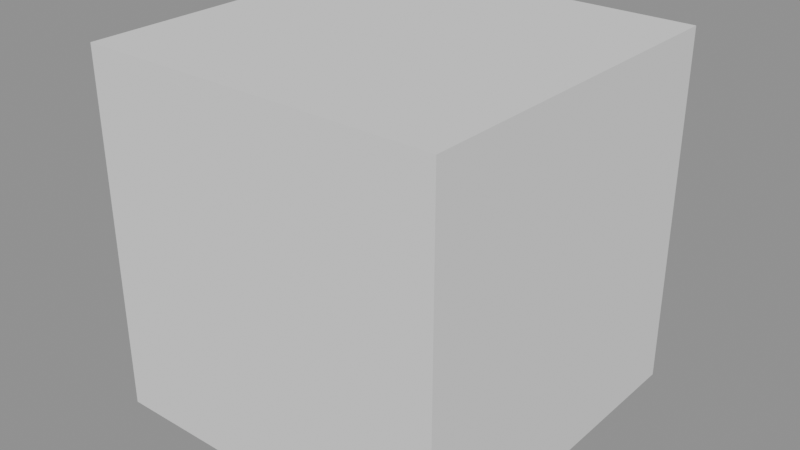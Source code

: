 # Source: rock_spire.blend  (saved by Blender 5.2.45; exported with 4.5.12 LTS)
import bpy
from mathutils import Matrix  # noqa: F401  (used for matrix-valued properties, if any)

bpy.ops.wm.read_factory_settings(use_empty=True)
scene = bpy.context.scene
scene.name = 'Scene'

# ---- materials (node trees are filled in below, after node groups)
mat_material_world_prop_industrial = bpy.data.materials.new('material.world.prop.industrial')
mat_material_world_prop_industrial.diffuse_color = (1.0, 1.0, 1.0, 1.0)

# ---- material node trees
mat_material_world_prop_industrial.use_nodes = True; mat_material_world_prop_industrial.node_tree.nodes.clear()
_N = mat_material_world_prop_industrial.node_tree.nodes; _L = mat_material_world_prop_industrial.node_tree.links
n0 = _N.new('ShaderNodeBsdfPrincipled'); n0.name = 'Principled BSDF'; n0.location = (-200, 100)
n0.inputs[0].default_value = (1.0, 1.0, 1.0, 1.0)
n0.inputs[1].default_value = 1.0
n0.inputs[2].default_value = 1.0
n0.inputs[10].default_value = 0.005
n1 = _N.new('ShaderNodeOutputMaterial'); n1.name = 'Material Output'; n1.location = (200, 100)
_L.new(n0.outputs[0], n1.inputs[0])
n1.is_active_output = True

# ---- meshes
me_00_0_whole = bpy.data.meshes.new('00:0:whole')
me_00_0_whole.from_pydata([(-0.5, -0.5, -0.5), (-0.5, -0.5, 0.5), (-0.5, 0.5, 0.5), (-0.5, 0.5, -0.5), (0.5, 0.5, -0.5), (0.5, 0.5, 0.5), (0.5, -0.5, 0.5), (0.5, -0.5, -0.5), (-0.5, 0.5, -0.5), (0.5, 0.5, -0.5), (0.5, -0.5, -0.5), (-0.5, -0.5, -0.5), (-0.5, -0.5, 0.5), (0.5, -0.5, 0.5), (0.5, 0.5, 0.5), (-0.5, 0.5, 0.5), (-0.5, 0.5, 0.5), (0.5, 0.5, 0.5), (0.5, 0.5, -0.5), (-0.5, 0.5, -0.5), (-0.5, -0.5, -0.5), (0.5, -0.5, -0.5), (0.5, -0.5, 0.5), (-0.5, -0.5, 0.5)], [], [(0, 1, 2), (0, 2, 3), (4, 5, 6), (4, 6, 7), (8, 9, 10), (8, 10, 11), (12, 13, 14), (12, 14, 15), (16, 17, 18), (16, 18, 19), (20, 21, 22), (20, 22, 23)])
_uv = me_00_0_whole.uv_layers.new(name='UVMap')
_uv.uv.foreach_set('vector', [0.518, 0.732, 0.732, 0.732, 0.732, 0.518, 0.518, 0.732, 0.732, 0.518, 0.518, 0.518, 0.518, 0.732, 0.732, 0.732, 0.732, 0.518, 0.518, 0.732, 0.732, 0.518, 0.518, 0.518, 0.518, 0.732, 0.732, 0.732, 0.732, 0.518, 0.518, 0.732, 0.732, 0.518, 0.518, 0.518, 0.518, 0.732, 0.732, 0.732, 0.732, 0.518, 0.518, 0.732, 0.732, 0.518, 0.518, 0.518, 0.518, 0.732, 0.732, 0.732, 0.732, 0.518, 0.518, 0.732, 0.732, 0.518, 0.518, 0.518, 0.518, 0.732, 0.732, 0.732, 0.732, 0.518, 0.518, 0.732, 0.732, 0.518, 0.518, 0.518])
me_00_0_whole.update()
me_00_0_whole.normals_split_custom_set([tuple(v) for v in zip(*[iter([-1.0, 0.0, 0.0, -1.0, 0.0, 0.0, -1.0, 0.0, 0.0, -1.0, 0.0, 0.0, -1.0, 0.0, 0.0, -1.0, 0.0, 0.0, 1.0, 0.0, 0.0, 1.0, 0.0, 0.0, 1.0, 0.0, 0.0, 1.0, 0.0, 0.0, 1.0, 0.0, 0.0, 1.0, 0.0, 0.0, 0.0, 0.0, -1.0, 0.0, 0.0, -1.0, 0.0, 0.0, -1.0, 0.0, 0.0, -1.0, 0.0, 0.0, -1.0, 0.0, 0.0, -1.0, 0.0, 0.0, 1.0, 0.0, 0.0, 1.0, 0.0, 0.0, 1.0, 0.0, 0.0, 1.0, 0.0, 0.0, 1.0, 0.0, 0.0, 1.0, 0.0, 1.0, 0.0, 0.0, 1.0, 0.0, 0.0, 1.0, 0.0, 0.0, 1.0, 0.0, 0.0, 1.0, 0.0, 0.0, 1.0, 0.0, 0.0, -1.0, 0.0, 0.0, -1.0, 0.0, 0.0, -1.0, 0.0, 0.0, -1.0, 0.0, 0.0, -1.0, 0.0, 0.0, -1.0, 0.0])] * 3)])
me_01_0_whole = bpy.data.meshes.new('01:0:whole')
me_01_0_whole.from_pydata([(0.1895, 0.1215, -0.5), (0.332, -0.05316, -0.4045), (0.2309, -0.07386, -0.4045), (0.1895, 0.1215, -0.5), (0.2309, -0.07386, -0.4045), (0.1407, -0.08312, -0.4045), (0.1895, 0.1215, -0.5), (0.1407, -0.08312, -0.4045), (0.04501, -0.04553, -0.4045), (0.1895, 0.1215, -0.5), (0.04501, -0.04553, -0.4045), (0.0327, 0.07442, -0.4045), (0.1895, 0.1215, -0.5), (0.0327, 0.07442, -0.4045), (0.004882, 0.1839, -0.4045), (0.1895, 0.1215, -0.5), (0.004882, 0.1839, -0.4045), (0.05616, 0.2849, -0.4045), (0.1895, 0.1215, -0.5), (0.05616, 0.2849, -0.4045), (0.1499, 0.3084, -0.4045), (0.1895, 0.1215, -0.5), (0.1499, 0.3084, -0.4045), (0.2446, 0.3525, -0.4045), (0.1895, 0.1215, -0.5), (0.2446, 0.3525, -0.4045), (0.3173, 0.2693, -0.4045), (0.1895, 0.1215, -0.5), (0.3173, 0.2693, -0.4045), (0.3541, 0.171, -0.4045), (0.1895, 0.1215, -0.5), (0.3541, 0.171, -0.4045), (0.3863, 0.05509, -0.4045), (0.1895, 0.1215, -0.5), (0.3863, 0.05509, -0.4045), (0.3056, -0.02072, -0.4045), (0.332, -0.05316, -0.4045), (0.4154, -0.1554, -0.1545), (0.2534, -0.1796, -0.1545), (0.332, -0.05316, -0.4045), (0.2534, -0.1796, -0.1545), (0.2309, -0.07386, -0.4045), (0.2309, -0.07386, -0.4045), (0.2534, -0.1796, -0.1545), (0.1041, -0.2371, -0.1545), (0.2309, -0.07386, -0.4045), (0.1041, -0.2371, -0.1545), (0.1407, -0.08312, -0.4045), (0.1407, -0.08312, -0.4045), (0.1041, -0.2371, -0.1545), (-0.03067, -0.133, -0.1545), (0.1407, -0.08312, -0.4045), (-0.03067, -0.133, -0.1545), (0.04501, -0.04553, -0.4045), (0.04501, -0.04553, -0.4045), (-0.03067, -0.133, -0.1545), (-0.0655, 0.04492, -0.1545), (0.04501, -0.04553, -0.4045), (-0.0655, 0.04492, -0.1545), (0.0327, 0.07442, -0.4045), (0.0327, 0.07442, -0.4045), (-0.0655, 0.04492, -0.1545), (-0.1258, 0.228, -0.1545), (0.0327, 0.07442, -0.4045), (-0.1258, 0.228, -0.1545), (0.004882, 0.1839, -0.4045), (0.004882, 0.1839, -0.4045), (-0.1258, 0.228, -0.1545), (-0.009331, 0.3652, -0.1545), (0.004882, 0.1839, -0.4045), (-0.009331, 0.3652, -0.1545), (0.05616, 0.2849, -0.4045), (0.05616, 0.2849, -0.4045), (-0.009331, 0.3652, -0.1545), (0.1217, 0.4413, -0.1545), (0.05616, 0.2849, -0.4045), (0.1217, 0.4413, -0.1545), (0.1499, 0.3084, -0.4045), (0.1499, 0.3084, -0.4045), (0.1217, 0.4413, -0.1545), (0.2797, 0.5, -0.1545), (0.1499, 0.3084, -0.4045), (0.2797, 0.5, -0.1545), (0.2446, 0.3525, -0.4045), (0.2446, 0.3525, -0.4045), (0.2797, 0.5, -0.1545), (0.3815, 0.3435, -0.1545), (0.2446, 0.3525, -0.4045), (0.3815, 0.3435, -0.1545), (0.3173, 0.2693, -0.4045), (0.3173, 0.2693, -0.4045), (0.3815, 0.3435, -0.1545), (0.4784, 0.2083, -0.1545), (0.3173, 0.2693, -0.4045), (0.4784, 0.2083, -0.1545), (0.3541, 0.171, -0.4045), (0.3541, 0.171, -0.4045), (0.4784, 0.2083, -0.1545), (0.4978, 0.01744, -0.1545), (0.3541, 0.171, -0.4045), (0.4978, 0.01744, -0.1545), (0.3863, 0.05509, -0.4045), (0.3863, 0.05509, -0.4045), (0.4978, 0.01744, -0.1545), (0.3708, -0.1006, -0.1545), (0.3863, 0.05509, -0.4045), (0.3708, -0.1006, -0.1545), (0.3056, -0.02072, -0.4045), (0.4154, -0.1554, -0.1545), (0.4014, -0.1381, 0.1545), (0.2542, -0.1835, 0.1545), (0.4154, -0.1554, -0.1545), (0.2542, -0.1835, 0.1545), (0.2534, -0.1796, -0.1545), (0.2534, -0.1796, -0.1545), (0.2542, -0.1835, 0.1545), (0.09975, -0.2551, 0.1545), (0.2534, -0.1796, -0.1545), (0.09975, -0.2551, 0.1545), (0.1041, -0.2371, -0.1545), (0.1041, -0.2371, -0.1545), (0.09975, -0.2551, 0.1545), (-0.01322, -0.1128, 0.1545), (0.1041, -0.2371, -0.1545), (-0.01322, -0.1128, 0.1545), (-0.03067, -0.133, -0.1545), (-0.03067, -0.133, -0.1545), (-0.01322, -0.1128, 0.1545), (-0.08165, 0.04007, 0.1545), (-0.03067, -0.133, -0.1545), (-0.08165, 0.04007, 0.1545), (-0.0655, 0.04492, -0.1545), (-0.0655, 0.04492, -0.1545), (-0.08165, 0.04007, 0.1545), (-0.1278, 0.2287, 0.1545), (-0.0655, 0.04492, -0.1545), (-0.1278, 0.2287, 0.1545), (-0.1258, 0.228, -0.1545), (-0.1258, 0.228, -0.1545), (-0.1278, 0.2287, 0.1545), (0.004243, 0.3486, 0.1545), (-0.1258, 0.228, -0.1545), (0.004243, 0.3486, 0.1545), (-0.009331, 0.3652, -0.1545), (-0.009331, 0.3652, -0.1545), (0.004243, 0.3486, 0.1545), (0.1159, 0.4688, 0.1545), (-0.009331, 0.3652, -0.1545), (0.1159, 0.4688, 0.1545), (0.1217, 0.4413, -0.1545), (0.1217, 0.4413, -0.1545), (0.1159, 0.4688, 0.1545), (0.2763, 0.4859, 0.1545), (0.1217, 0.4413, -0.1545), (0.2763, 0.4859, 0.1545), (0.2797, 0.5, -0.1545), (0.2797, 0.5, -0.1545), (0.2763, 0.4859, 0.1545), (0.3761, 0.3373, 0.1545), (0.2797, 0.5, -0.1545), (0.3761, 0.3373, 0.1545), (0.3815, 0.3435, -0.1545), (0.3815, 0.3435, -0.1545), (0.3761, 0.3373, 0.1545), (0.5, 0.2148, 0.1545), (0.3815, 0.3435, -0.1545), (0.5, 0.2148, 0.1545), (0.4784, 0.2083, -0.1545), (0.4784, 0.2083, -0.1545), (0.5, 0.2148, 0.1545), (0.4764, 0.02464, 0.1545), (0.4784, 0.2083, -0.1545), (0.4764, 0.02464, 0.1545), (0.4978, 0.01744, -0.1545), (0.4978, 0.01744, -0.1545), (0.4764, 0.02464, 0.1545), (0.3759, -0.1069, 0.1545), (0.4978, 0.01744, -0.1545), (0.3759, -0.1069, 0.1545), (0.3708, -0.1006, -0.1545), (0.4014, -0.1381, 0.1545), (0.31, -0.0262, 0.4045), (0.2322, -0.07988, 0.4045), (0.4014, -0.1381, 0.1545), (0.2322, -0.07988, 0.4045), (0.2542, -0.1835, 0.1545), (0.2542, -0.1835, 0.1545), (0.2322, -0.07988, 0.4045), (0.134, -0.1113, 0.4045), (0.2542, -0.1835, 0.1545), (0.134, -0.1113, 0.4045), (0.09975, -0.2551, 0.1545), (0.09975, -0.2551, 0.1545), (0.134, -0.1113, 0.4045), (0.07228, -0.014, 0.4045), (0.09975, -0.2551, 0.1545), (0.07228, -0.014, 0.4045), (-0.01322, -0.1128, 0.1545), (-0.01322, -0.1128, 0.1545), (0.07228, -0.014, 0.4045), (0.007442, 0.06683, 0.4045), (-0.01322, -0.1128, 0.1545), (0.007442, 0.06683, 0.4045), (-0.08165, 0.04007, 0.1545), (-0.08165, 0.04007, 0.1545), (0.007442, 0.06683, 0.4045), (0.001697, 0.1849, 0.4045), (-0.08165, 0.04007, 0.1545), (0.001697, 0.1849, 0.4045), (-0.1278, 0.2287, 0.1545), (-0.1278, 0.2287, 0.1545), (0.001697, 0.1849, 0.4045), (0.07738, 0.2589, 0.4045), (-0.1278, 0.2287, 0.1545), (0.07738, 0.2589, 0.4045), (0.004243, 0.3486, 0.1545), (0.004243, 0.3486, 0.1545), (0.07738, 0.2589, 0.4045), (0.1408, 0.3514, 0.4045), (0.004243, 0.3486, 0.1545), (0.1408, 0.3514, 0.4045), (0.1159, 0.4688, 0.1545), (0.1159, 0.4688, 0.1545), (0.1408, 0.3514, 0.4045), (0.2393, 0.3305, 0.4045), (0.1159, 0.4688, 0.1545), (0.2393, 0.3305, 0.4045), (0.2763, 0.4859, 0.1545), (0.2763, 0.4859, 0.1545), (0.2393, 0.3305, 0.4045), (0.3089, 0.2596, 0.4045), (0.2763, 0.4859, 0.1545), (0.3089, 0.2596, 0.4045), (0.3761, 0.3373, 0.1545), (0.3761, 0.3373, 0.1545), (0.3089, 0.2596, 0.4045), (0.3878, 0.1811, 0.4045), (0.3761, 0.3373, 0.1545), (0.3878, 0.1811, 0.4045), (0.5, 0.2148, 0.1545), (0.5, 0.2148, 0.1545), (0.3878, 0.1811, 0.4045), (0.3529, 0.06634, 0.4045), (0.5, 0.2148, 0.1545), (0.3529, 0.06634, 0.4045), (0.4764, 0.02464, 0.1545), (0.4764, 0.02464, 0.1545), (0.3529, 0.06634, 0.4045), (0.3135, -0.03047, 0.4045), (0.4764, 0.02464, 0.1545), (0.3135, -0.03047, 0.4045), (0.3759, -0.1069, 0.1545), (0.31, -0.0262, 0.4045), (0.1895, 0.1215, 0.5), (0.2322, -0.07988, 0.4045), (0.2322, -0.07988, 0.4045), (0.1895, 0.1215, 0.5), (0.134, -0.1113, 0.4045), (0.134, -0.1113, 0.4045), (0.1895, 0.1215, 0.5), (0.07228, -0.014, 0.4045), (0.07228, -0.014, 0.4045), (0.1895, 0.1215, 0.5), (0.007442, 0.06683, 0.4045), (0.007442, 0.06683, 0.4045), (0.1895, 0.1215, 0.5), (0.001697, 0.1849, 0.4045), (0.001697, 0.1849, 0.4045), (0.1895, 0.1215, 0.5), (0.07738, 0.2589, 0.4045), (0.07738, 0.2589, 0.4045), (0.1895, 0.1215, 0.5), (0.1408, 0.3514, 0.4045), (0.1408, 0.3514, 0.4045), (0.1895, 0.1215, 0.5), (0.2393, 0.3305, 0.4045), (0.2393, 0.3305, 0.4045), (0.1895, 0.1215, 0.5), (0.3089, 0.2596, 0.4045), (0.3089, 0.2596, 0.4045), (0.1895, 0.1215, 0.5), (0.3878, 0.1811, 0.4045), (0.3878, 0.1811, 0.4045), (0.1895, 0.1215, 0.5), (0.3529, 0.06634, 0.4045), (0.3529, 0.06634, 0.4045), (0.1895, 0.1215, 0.5), (0.3135, -0.03047, 0.4045), (-0.1098, -0.1005, -0.4364), (-0.2045, -0.3499, -0.4034), (-0.266, -0.2343, -0.4034), (-0.1098, -0.1005, -0.4364), (-0.266, -0.2343, -0.4034), (-0.3474, -0.1276, -0.4034), (-0.1098, -0.1005, -0.4364), (-0.3474, -0.1276, -0.4034), (-0.3026, 0.005859, -0.4034), (-0.1098, -0.1005, -0.4364), (-0.3026, 0.005859, -0.4034), (-0.226, 0.09645, -0.4034), (-0.1098, -0.1005, -0.4364), (-0.226, 0.09645, -0.4034), (-0.1327, 0.1904, -0.4034), (-0.1098, -0.1005, -0.4364), (-0.1327, 0.1904, -0.4034), (-0.02739, 0.1166, -0.4034), (-0.1098, -0.1005, -0.4364), (-0.02739, 0.1166, -0.4034), (0.06563, 0.04983, -0.4034), (-0.1098, -0.1005, -0.4364), (0.06563, 0.04983, -0.4034), (0.1259, -0.07357, -0.4034), (-0.1098, -0.1005, -0.4364), (0.1259, -0.07357, -0.4034), (0.06377, -0.1962, -0.4034), (-0.1098, -0.1005, -0.4364), (0.06377, -0.1962, -0.4034), (0.02374, -0.3269, -0.4034), (-0.1098, -0.1005, -0.4364), (0.02374, -0.3269, -0.4034), (-0.08873, -0.3687, -0.4034), (-0.1098, -0.1005, -0.4364), (-0.08873, -0.3687, -0.4034), (-0.1902, -0.3122, -0.4034), (-0.2045, -0.3499, -0.4034), (-0.2511, -0.4726, -0.317), (-0.3765, -0.3289, -0.317), (-0.2045, -0.3499, -0.4034), (-0.3765, -0.3289, -0.317), (-0.266, -0.2343, -0.4034), (-0.266, -0.2343, -0.4034), (-0.3765, -0.3289, -0.317), (-0.5, -0.145, -0.317), (-0.266, -0.2343, -0.4034), (-0.5, -0.145, -0.317), (-0.3474, -0.1276, -0.4034), (-0.3474, -0.1276, -0.4034), (-0.5, -0.145, -0.317), (-0.399, 0.05906, -0.317), (-0.3474, -0.1276, -0.4034), (-0.399, 0.05906, -0.317), (-0.3026, 0.005859, -0.4034), (-0.3026, 0.005859, -0.4034), (-0.399, 0.05906, -0.317), (-0.3136, 0.2451, -0.317), (-0.3026, 0.005859, -0.4034), (-0.3136, 0.2451, -0.317), (-0.226, 0.09645, -0.4034), (-0.226, 0.09645, -0.4034), (-0.3136, 0.2451, -0.317), (-0.1457, 0.3564, -0.317), (-0.226, 0.09645, -0.4034), (-0.1457, 0.3564, -0.317), (-0.1327, 0.1904, -0.4034), (-0.1327, 0.1904, -0.4034), (-0.1457, 0.3564, -0.317), (0.01855, 0.2375, -0.317), (-0.1327, 0.1904, -0.4034), (0.01855, 0.2375, -0.317), (-0.02739, 0.1166, -0.4034), (-0.02739, 0.1166, -0.4034), (0.01855, 0.2375, -0.317), (0.1965, 0.162, -0.317), (-0.02739, 0.1166, -0.4034), (0.1965, 0.162, -0.317), (0.06563, 0.04983, -0.4034), (0.06563, 0.04983, -0.4034), (0.1965, 0.162, -0.317), (0.2469, -0.05976, -0.317), (0.06563, 0.04983, -0.4034), (0.2469, -0.05976, -0.317), (0.1259, -0.07357, -0.4034), (0.1259, -0.07357, -0.4034), (0.2469, -0.05976, -0.317), (0.1759, -0.2581, -0.317), (0.1259, -0.07357, -0.4034), (0.1759, -0.2581, -0.317), (0.06377, -0.1962, -0.4034), (0.06377, -0.1962, -0.4034), (0.1759, -0.2581, -0.317), (0.1164, -0.484, -0.317), (0.06377, -0.1962, -0.4034), (0.1164, -0.484, -0.317), (0.02374, -0.3269, -0.4034), (0.02374, -0.3269, -0.4034), (0.1164, -0.484, -0.317), (-0.07842, -0.5, -0.317), (0.02374, -0.3269, -0.4034), (-0.07842, -0.5, -0.317), (-0.08873, -0.3687, -0.4034), (-0.08873, -0.3687, -0.4034), (-0.07842, -0.5, -0.317), (-0.2485, -0.4658, -0.317), (-0.08873, -0.3687, -0.4034), (-0.2485, -0.4658, -0.317), (-0.1902, -0.3122, -0.4034), (-0.2511, -0.4726, -0.317), (-0.2413, -0.4467, -0.2103), (-0.3993, -0.3485, -0.2103), (-0.2511, -0.4726, -0.317), (-0.3993, -0.3485, -0.2103), (-0.3765, -0.3289, -0.317), (-0.3765, -0.3289, -0.317), (-0.3993, -0.3485, -0.2103), (-0.4863, -0.1434, -0.2103), (-0.3765, -0.3289, -0.317), (-0.4863, -0.1434, -0.2103), (-0.5, -0.145, -0.317), (-0.5, -0.145, -0.317), (-0.4863, -0.1434, -0.2103), (-0.3901, 0.05416, -0.2103), (-0.5, -0.145, -0.317), (-0.3901, 0.05416, -0.2103), (-0.399, 0.05906, -0.317), (-0.399, 0.05906, -0.317), (-0.3901, 0.05416, -0.2103), (-0.3291, 0.2713, -0.2103), (-0.399, 0.05906, -0.317), (-0.3291, 0.2713, -0.2103), (-0.3136, 0.2451, -0.317), (-0.3136, 0.2451, -0.317), (-0.3291, 0.2713, -0.2103), (-0.1433, 0.3253, -0.2103), (-0.3136, 0.2451, -0.317), (-0.1433, 0.3253, -0.2103), (-0.1457, 0.3564, -0.317), (-0.1457, 0.3564, -0.317), (-0.1433, 0.3253, -0.2103), (0.02177, 0.246, -0.2103), (-0.1457, 0.3564, -0.317), (0.02177, 0.246, -0.2103), (0.01855, 0.2375, -0.317), (0.01855, 0.2375, -0.317), (0.02177, 0.246, -0.2103), (0.2092, 0.1728, -0.2103), (0.01855, 0.2375, -0.317), (0.2092, 0.1728, -0.2103), (0.1965, 0.162, -0.317), (0.1965, 0.162, -0.317), (0.2092, 0.1728, -0.2103), (0.2186, -0.063, -0.2103), (0.1965, 0.162, -0.317), (0.2186, -0.063, -0.2103), (0.2469, -0.05976, -0.317), (0.2469, -0.05976, -0.317), (0.2186, -0.063, -0.2103), (0.1963, -0.2693, -0.2103), (0.2469, -0.05976, -0.317), (0.1963, -0.2693, -0.2103), (0.1759, -0.2581, -0.317), (0.1759, -0.2581, -0.317), (0.1963, -0.2693, -0.2103), (0.1157, -0.4827, -0.2103), (0.1759, -0.2581, -0.317), (0.1157, -0.4827, -0.2103), (0.1164, -0.484, -0.317), (0.1164, -0.484, -0.317), (0.1157, -0.4827, -0.2103), (-0.08036, -0.4753, -0.2103), (0.1164, -0.484, -0.317), (-0.08036, -0.4753, -0.2103), (-0.07842, -0.5, -0.317), (-0.07842, -0.5, -0.317), (-0.08036, -0.4753, -0.2103), (-0.2605, -0.4973, -0.2103), (-0.07842, -0.5, -0.317), (-0.2605, -0.4973, -0.2103), (-0.2485, -0.4658, -0.317), (-0.2413, -0.4467, -0.2103), (-0.1891, -0.3094, -0.1239), (-0.3017, -0.2649, -0.1239), (-0.2413, -0.4467, -0.2103), (-0.3017, -0.2649, -0.1239), (-0.3993, -0.3485, -0.2103), (-0.3993, -0.3485, -0.2103), (-0.3017, -0.2649, -0.1239), (-0.326, -0.1251, -0.1239), (-0.3993, -0.3485, -0.2103), (-0.326, -0.1251, -0.1239), (-0.4863, -0.1434, -0.2103), (-0.4863, -0.1434, -0.2103), (-0.326, -0.1251, -0.1239), (-0.2887, -0.001799, -0.1239), (-0.4863, -0.1434, -0.2103), (-0.2887, -0.001799, -0.1239), (-0.3901, 0.05416, -0.2103), (-0.3901, 0.05416, -0.2103), (-0.2887, -0.001799, -0.1239), (-0.2502, 0.1375, -0.1239), (-0.3901, 0.05416, -0.2103), (-0.2502, 0.1375, -0.1239), (-0.3291, 0.2713, -0.2103), (-0.3291, 0.2713, -0.2103), (-0.2502, 0.1375, -0.1239), (-0.1288, 0.1419, -0.1239), (-0.3291, 0.2713, -0.2103), (-0.1288, 0.1419, -0.1239), (-0.1433, 0.3253, -0.2103), (-0.1433, 0.3253, -0.2103), (-0.1288, 0.1419, -0.1239), (-0.02237, 0.1298, -0.1239), (-0.1433, 0.3253, -0.2103), (-0.02237, 0.1298, -0.1239), (0.02177, 0.246, -0.2103), (0.02177, 0.246, -0.2103), (-0.02237, 0.1298, -0.1239), (0.08546, 0.06683, -0.1239), (0.02177, 0.246, -0.2103), (0.08546, 0.06683, -0.1239), (0.2092, 0.1728, -0.2103), (0.2092, 0.1728, -0.2103), (0.08546, 0.06683, -0.1239), (0.08157, -0.07863, -0.1239), (0.2092, 0.1728, -0.2103), (0.08157, -0.07863, -0.1239), (0.2186, -0.063, -0.2103), (0.2186, -0.063, -0.2103), (0.08157, -0.07863, -0.1239), (0.09557, -0.2137, -0.1239), (0.2186, -0.063, -0.2103), (0.09557, -0.2137, -0.1239), (0.1963, -0.2693, -0.2103), (0.1963, -0.2693, -0.2103), (0.09557, -0.2137, -0.1239), (0.02253, -0.3248, -0.1239), (0.1963, -0.2693, -0.2103), (0.02253, -0.3248, -0.1239), (0.1157, -0.4827, -0.2103), (0.1157, -0.4827, -0.2103), (0.02253, -0.3248, -0.1239), (-0.09176, -0.3301, -0.1239), (0.1157, -0.4827, -0.2103), (-0.09176, -0.3301, -0.1239), (-0.08036, -0.4753, -0.2103), (-0.08036, -0.4753, -0.2103), (-0.09176, -0.3301, -0.1239), (-0.2089, -0.3615, -0.1239), (-0.08036, -0.4753, -0.2103), (-0.2089, -0.3615, -0.1239), (-0.2605, -0.4973, -0.2103), (-0.1891, -0.3094, -0.1239), (-0.1098, -0.1005, -0.09091), (-0.3017, -0.2649, -0.1239), (-0.3017, -0.2649, -0.1239), (-0.1098, -0.1005, -0.09091), (-0.326, -0.1251, -0.1239), (-0.326, -0.1251, -0.1239), (-0.1098, -0.1005, -0.09091), (-0.2887, -0.001799, -0.1239), (-0.2887, -0.001799, -0.1239), (-0.1098, -0.1005, -0.09091), (-0.2502, 0.1375, -0.1239), (-0.2502, 0.1375, -0.1239), (-0.1098, -0.1005, -0.09091), (-0.1288, 0.1419, -0.1239), (-0.1288, 0.1419, -0.1239), (-0.1098, -0.1005, -0.09091), (-0.02237, 0.1298, -0.1239), (-0.02237, 0.1298, -0.1239), (-0.1098, -0.1005, -0.09091), (0.08546, 0.06683, -0.1239), (0.08546, 0.06683, -0.1239), (-0.1098, -0.1005, -0.09091), (0.08157, -0.07863, -0.1239), (0.08157, -0.07863, -0.1239), (-0.1098, -0.1005, -0.09091), (0.09557, -0.2137, -0.1239), (0.09557, -0.2137, -0.1239), (-0.1098, -0.1005, -0.09091), (0.02253, -0.3248, -0.1239), (0.02253, -0.3248, -0.1239), (-0.1098, -0.1005, -0.09091), (-0.09176, -0.3301, -0.1239), (-0.09176, -0.3301, -0.1239), (-0.1098, -0.1005, -0.09091), (-0.2089, -0.3615, -0.1239)], [], [(0, 1, 2), (3, 4, 5), (6, 7, 8), (9, 10, 11), (12, 13, 14), (15, 16, 17), (18, 19, 20), (21, 22, 23), (24, 25, 26), (27, 28, 29), (30, 31, 32), (33, 34, 35), (36, 37, 38), (39, 40, 41), (42, 43, 44), (45, 46, 47), (48, 49, 50), (51, 52, 53), (54, 55, 56), (57, 58, 59), (60, 61, 62), (63, 64, 65), (66, 67, 68), (69, 70, 71), (72, 73, 74), (75, 76, 77), (78, 79, 80), (81, 82, 83), (84, 85, 86), (87, 88, 89), (90, 91, 92), (93, 94, 95), (96, 97, 98), (99, 100, 101), (102, 103, 104), (105, 106, 107), (108, 109, 110), (111, 112, 113), (114, 115, 116), (117, 118, 119), (120, 121, 122), (123, 124, 125), (126, 127, 128), (129, 130, 131), (132, 133, 134), (135, 136, 137), (138, 139, 140), (141, 142, 143), (144, 145, 146), (147, 148, 149), (150, 151, 152), (153, 154, 155), (156, 157, 158), (159, 160, 161), (162, 163, 164), (165, 166, 167), (168, 169, 170), (171, 172, 173), (174, 175, 176), (177, 178, 179), (180, 181, 182), (183, 184, 185), (186, 187, 188), (189, 190, 191), (192, 193, 194), (195, 196, 197), (198, 199, 200), (201, 202, 203), (204, 205, 206), (207, 208, 209), (210, 211, 212), (213, 214, 215), (216, 217, 218), (219, 220, 221), (222, 223, 224), (225, 226, 227), (228, 229, 230), (231, 232, 233), (234, 235, 236), (237, 238, 239), (240, 241, 242), (243, 244, 245), (246, 247, 248), (249, 250, 251), (252, 253, 254), (255, 256, 257), (258, 259, 260), (261, 262, 263), (264, 265, 266), (267, 268, 269), (270, 271, 272), (273, 274, 275), (276, 277, 278), (279, 280, 281), (282, 283, 284), (285, 286, 287), (288, 289, 290), (291, 292, 293), (294, 295, 296), (297, 298, 299), (300, 301, 302), (303, 304, 305), (306, 307, 308), (309, 310, 311), (312, 313, 314), (315, 316, 317), (318, 319, 320), (321, 322, 323), (324, 325, 326), (327, 328, 329), (330, 331, 332), (333, 334, 335), (336, 337, 338), (339, 340, 341), (342, 343, 344), (345, 346, 347), (348, 349, 350), (351, 352, 353), (354, 355, 356), (357, 358, 359), (360, 361, 362), (363, 364, 365), (366, 367, 368), (369, 370, 371), (372, 373, 374), (375, 376, 377), (378, 379, 380), (381, 382, 383), (384, 385, 386), (387, 388, 389), (390, 391, 392), (393, 394, 395), (396, 397, 398), (399, 400, 401), (402, 403, 404), (405, 406, 407), (408, 409, 410), (411, 412, 413), (414, 415, 416), (417, 418, 419), (420, 421, 422), (423, 424, 425), (426, 427, 428), (429, 430, 431), (432, 433, 434), (435, 436, 437), (438, 439, 440), (441, 442, 443), (444, 445, 446), (447, 448, 449), (450, 451, 452), (453, 454, 455), (456, 457, 458), (459, 460, 461), (462, 463, 464), (465, 466, 467), (468, 469, 470), (471, 472, 473), (474, 475, 476), (477, 478, 479), (480, 481, 482), (483, 484, 485), (486, 487, 488), (489, 490, 491), (492, 493, 494), (495, 496, 497), (498, 499, 500), (501, 502, 503), (504, 505, 506), (507, 508, 509), (510, 511, 512), (513, 514, 515), (516, 517, 518), (519, 520, 521), (522, 523, 524), (525, 526, 527), (528, 529, 530), (531, 532, 533), (534, 535, 536), (537, 538, 539), (540, 541, 542), (543, 544, 545), (546, 547, 548), (549, 550, 551), (552, 553, 554), (555, 556, 557), (558, 559, 560), (561, 562, 563), (564, 565, 566), (567, 568, 569), (570, 571, 572), (573, 574, 575)])
_uv = me_01_0_whole.uv_layers.new(name='UVMap')
_uv.uv.foreach_set('vector', [0.768, 0.482, 0.982, 0.482, 0.933, 0.268, 0.768, 0.482, 0.982, 0.482, 0.9677, 0.268, 0.768, 0.482, 0.9819, 0.482, 0.982, 0.268, 0.768, 0.482, 0.982, 0.482, 0.9397, 0.268, 0.768, 0.482, 0.9756, 0.482, 0.982, 0.268, 0.768, 0.482, 0.982, 0.482, 0.9583, 0.268, 0.768, 0.482, 0.982, 0.482, 0.9371, 0.268, 0.768, 0.482, 0.9751, 0.482, 0.982, 0.268, 0.768, 0.482, 0.982, 0.482, 0.9493, 0.268, 0.768, 0.482, 0.982, 0.482, 0.9622, 0.268, 0.768, 0.482, 0.9733, 0.482, 0.982, 0.268, 0.768, 0.482, 0.982, 0.482, 0.933, 0.268, 0.768, 0.482, 0.982, 0.482, 0.9593, 0.268, 0.768, 0.482, 0.982, 0.482, 0.7856, 0.268, 0.768, 0.482, 0.9813, 0.482, 0.982, 0.268, 0.768, 0.482, 0.982, 0.482, 0.788, 0.268, 0.768, 0.482, 0.982, 0.482, 0.9732, 0.268, 0.768, 0.482, 0.982, 0.482, 0.7929, 0.268, 0.768, 0.482, 0.982, 0.482, 0.9689, 0.268, 0.768, 0.482, 0.982, 0.482, 0.7824, 0.268, 0.768, 0.482, 0.977, 0.482, 0.982, 0.268, 0.768, 0.482, 0.982, 0.482, 0.7903, 0.268, 0.768, 0.482, 0.982, 0.482, 0.9611, 0.268, 0.768, 0.482, 0.982, 0.482, 0.7864, 0.268, 0.768, 0.482, 0.982, 0.482, 0.9724, 0.268, 0.768, 0.482, 0.982, 0.482, 0.783, 0.268, 0.768, 0.482, 0.9815, 0.482, 0.982, 0.268, 0.768, 0.482, 0.982, 0.482, 0.7947, 0.268, 0.768, 0.482, 0.982, 0.482, 0.9626, 0.268, 0.768, 0.482, 0.982, 0.482, 0.7867, 0.268, 0.768, 0.482, 0.9817, 0.482, 0.982, 0.268, 0.768, 0.482, 0.982, 0.482, 0.7839, 0.268, 0.768, 0.482, 0.982, 0.482, 0.9785, 0.268, 0.768, 0.482, 0.982, 0.482, 0.7924, 0.268, 0.768, 0.482, 0.982, 0.482, 0.9604, 0.268, 0.768, 0.482, 0.982, 0.482, 0.7836, 0.268, 0.768, 0.482, 0.9798, 0.482, 0.982, 0.268, 0.768, 0.482, 0.982, 0.482, 0.7996, 0.268, 0.768, 0.482, 0.9819, 0.482, 0.982, 0.268, 0.768, 0.482, 0.982, 0.482, 0.7984, 0.268, 0.768, 0.482, 0.982, 0.482, 0.9805, 0.268, 0.768, 0.482, 0.982, 0.482, 0.7967, 0.268, 0.768, 0.482, 0.9811, 0.482, 0.982, 0.268, 0.768, 0.482, 0.982, 0.482, 0.7931, 0.268, 0.768, 0.482, 0.9817, 0.482, 0.982, 0.268, 0.768, 0.482, 0.982, 0.482, 0.7971, 0.268, 0.768, 0.482, 0.982, 0.482, 0.9817, 0.268, 0.768, 0.482, 0.982, 0.482, 0.7981, 0.268, 0.768, 0.482, 0.9816, 0.482, 0.982, 0.268, 0.768, 0.482, 0.982, 0.482, 0.7939, 0.268, 0.768, 0.482, 0.982, 0.482, 0.9811, 0.268, 0.768, 0.482, 0.982, 0.482, 0.7992, 0.268, 0.768, 0.482, 0.9807, 0.482, 0.982, 0.268, 0.768, 0.482, 0.982, 0.482, 0.7983, 0.268, 0.768, 0.482, 0.982, 0.482, 0.9817, 0.268, 0.768, 0.482, 0.982, 0.482, 0.7946, 0.268, 0.768, 0.482, 0.982, 0.482, 0.9803, 0.268, 0.768, 0.482, 0.982, 0.482, 0.7941, 0.268, 0.768, 0.482, 0.9798, 0.482, 0.982, 0.268, 0.768, 0.482, 0.982, 0.482, 0.7974, 0.268, 0.768, 0.482, 0.9758, 0.482, 0.982, 0.268, 0.768, 0.482, 0.982, 0.482, 0.8061, 0.268, 0.768, 0.482, 0.9816, 0.482, 0.982, 0.268, 0.768, 0.482, 0.982, 0.482, 0.796, 0.268, 0.768, 0.482, 0.9707, 0.482, 0.982, 0.268, 0.768, 0.482, 0.982, 0.482, 0.8055, 0.268, 0.768, 0.482, 0.982, 0.482, 0.9807, 0.268, 0.768, 0.482, 0.982, 0.482, 0.7951, 0.268, 0.768, 0.482, 0.9793, 0.482, 0.982, 0.268, 0.768, 0.482, 0.982, 0.482, 0.7906, 0.268, 0.768, 0.482, 0.9687, 0.482, 0.982, 0.268, 0.768, 0.482, 0.982, 0.482, 0.8119, 0.268, 0.768, 0.482, 0.982, 0.482, 0.9813, 0.268, 0.768, 0.482, 0.982, 0.482, 0.7958, 0.268, 0.768, 0.482, 0.9746, 0.482, 0.982, 0.268, 0.768, 0.482, 0.982, 0.482, 0.799, 0.268, 0.768, 0.482, 0.9747, 0.482, 0.982, 0.268, 0.768, 0.482, 0.982, 0.482, 0.8062, 0.268, 0.768, 0.482, 0.982, 0.482, 0.9788, 0.268, 0.768, 0.482, 0.982, 0.482, 0.7922, 0.268, 0.768, 0.482, 0.9708, 0.482, 0.982, 0.268, 0.768, 0.482, 0.982, 0.482, 0.8005, 0.268, 0.768, 0.482, 0.9776, 0.482, 0.982, 0.268, 0.768, 0.482, 0.982, 0.482, 0.8026, 0.268, 0.768, 0.482, 0.982, 0.482, 0.7912, 0.268, 0.768, 0.482, 0.982, 0.482, 0.7699, 0.268, 0.768, 0.482, 0.982, 0.482, 0.8116, 0.268, 0.7731, 0.482, 0.982, 0.482, 0.768, 0.268, 0.768, 0.482, 0.982, 0.482, 0.7804, 0.268, 0.768, 0.482, 0.982, 0.482, 0.8145, 0.268, 0.7712, 0.482, 0.982, 0.482, 0.768, 0.268, 0.768, 0.482, 0.982, 0.482, 0.8017, 0.268, 0.768, 0.482, 0.982, 0.482, 0.795, 0.268, 0.7821, 0.482, 0.982, 0.482, 0.768, 0.268, 0.768, 0.482, 0.982, 0.482, 0.8102, 0.268, 0.768, 0.482, 0.982, 0.482, 0.7839, 0.268, 0.768, 0.482, 0.982, 0.482, 0.9305, 0.268, 0.768, 0.482, 0.9608, 0.482, 0.982, 0.268, 0.768, 0.482, 0.982, 0.482, 0.9352, 0.268, 0.768, 0.482, 0.982, 0.482, 0.9402, 0.268, 0.768, 0.482, 0.98, 0.482, 0.982, 0.268, 0.768, 0.482, 0.982, 0.482, 0.9203, 0.268, 0.768, 0.482, 0.982, 0.482, 0.9757, 0.268, 0.768, 0.482, 0.982, 0.482, 0.979, 0.268, 0.768, 0.482, 0.982, 0.482, 0.9203, 0.268, 0.768, 0.482, 0.9785, 0.482, 0.982, 0.268, 0.768, 0.482, 0.982, 0.482, 0.9427, 0.268, 0.768, 0.482, 0.982, 0.482, 0.9291, 0.268, 0.768, 0.482, 0.982, 0.482, 0.9375, 0.268, 0.768, 0.482, 0.982, 0.482, 0.8296, 0.268, 0.768, 0.482, 0.9616, 0.482, 0.982, 0.268, 0.768, 0.482, 0.982, 0.482, 0.8422, 0.268, 0.768, 0.482, 0.982, 0.482, 0.876, 0.268, 0.768, 0.482, 0.982, 0.482, 0.8444, 0.268, 0.768, 0.482, 0.982, 0.482, 0.961, 0.268, 0.768, 0.482, 0.982, 0.482, 0.8242, 0.268, 0.768, 0.482, 0.982, 0.482, 0.9515, 0.268, 0.768, 0.482, 0.982, 0.482, 0.8484, 0.268, 0.768, 0.482, 0.982, 0.482, 0.8774, 0.268, 0.768, 0.482, 0.982, 0.482, 0.8497, 0.268, 0.768, 0.482, 0.9599, 0.482, 0.982, 0.268, 0.768, 0.482, 0.982, 0.482, 0.8322, 0.268, 0.768, 0.482, 0.982, 0.482, 0.9328, 0.268, 0.768, 0.482, 0.982, 0.482, 0.8465, 0.268, 0.768, 0.482, 0.982, 0.482, 0.8999, 0.268, 0.768, 0.482, 0.982, 0.482, 0.8326, 0.268, 0.768, 0.482, 0.9687, 0.482, 0.982, 0.268, 0.768, 0.482, 0.982, 0.482, 0.8361, 0.268, 0.768, 0.482, 0.982, 0.482, 0.8823, 0.268, 0.768, 0.482, 0.982, 0.482, 0.8518, 0.268, 0.768, 0.482, 0.982, 0.482, 0.9395, 0.268, 0.768, 0.482, 0.982, 0.482, 0.8319, 0.268, 0.768, 0.482, 0.982, 0.482, 0.9818, 0.268, 0.768, 0.482, 0.982, 0.482, 0.8948, 0.268, 0.768, 0.482, 0.982, 0.482, 0.977, 0.268, 0.768, 0.482, 0.982, 0.482, 0.9111, 0.268, 0.768, 0.482, 0.9659, 0.482, 0.982, 0.268, 0.768, 0.482, 0.982, 0.482, 0.9085, 0.268, 0.768, 0.482, 0.982, 0.482, 0.9808, 0.268, 0.768, 0.482, 0.982, 0.482, 0.8947, 0.268, 0.768, 0.482, 0.982, 0.482, 0.9592, 0.268, 0.768, 0.482, 0.982, 0.482, 0.9102, 0.268, 0.768, 0.482, 0.9625, 0.482, 0.982, 0.268, 0.768, 0.482, 0.982, 0.482, 0.9093, 0.268, 0.768, 0.482, 0.9794, 0.482, 0.982, 0.268, 0.768, 0.482, 0.982, 0.482, 0.9061, 0.268, 0.768, 0.482, 0.982, 0.482, 0.9654, 0.268, 0.768, 0.482, 0.982, 0.482, 0.9036, 0.268, 0.768, 0.482, 0.971, 0.482, 0.982, 0.268, 0.768, 0.482, 0.982, 0.482, 0.8977, 0.268, 0.768, 0.482, 0.982, 0.482, 0.9798, 0.268, 0.768, 0.482, 0.982, 0.482, 0.908, 0.268, 0.768, 0.482, 0.9802, 0.482, 0.982, 0.268, 0.768, 0.482, 0.982, 0.482, 0.9115, 0.268, 0.768, 0.482, 0.9818, 0.482, 0.982, 0.268, 0.768, 0.482, 0.982, 0.482, 0.8971, 0.268, 0.768, 0.482, 0.982, 0.482, 0.9642, 0.268, 0.768, 0.482, 0.982, 0.482, 0.8903, 0.268, 0.768, 0.482, 0.9489, 0.482, 0.982, 0.268, 0.768, 0.482, 0.982, 0.482, 0.8641, 0.268, 0.768, 0.482, 0.9472, 0.482, 0.982, 0.268, 0.768, 0.482, 0.982, 0.482, 0.8898, 0.268, 0.768, 0.482, 0.982, 0.482, 0.9748, 0.268, 0.768, 0.482, 0.982, 0.482, 0.8847, 0.268, 0.768, 0.482, 0.9304, 0.482, 0.982, 0.268, 0.768, 0.482, 0.982, 0.482, 0.8815, 0.268, 0.768, 0.482, 0.9646, 0.482, 0.982, 0.268, 0.768, 0.482, 0.982, 0.482, 0.8943, 0.268, 0.768, 0.482, 0.982, 0.482, 0.9788, 0.268, 0.768, 0.482, 0.982, 0.482, 0.888, 0.268, 0.768, 0.482, 0.9341, 0.482, 0.982, 0.268, 0.768, 0.482, 0.982, 0.482, 0.8796, 0.268, 0.768, 0.482, 0.982, 0.482, 0.9776, 0.268, 0.768, 0.482, 0.982, 0.482, 0.881, 0.268, 0.768, 0.482, 0.9539, 0.482, 0.982, 0.268, 0.768, 0.482, 0.982, 0.482, 0.871, 0.268, 0.768, 0.482, 0.9347, 0.482, 0.982, 0.268, 0.768, 0.482, 0.982, 0.482, 0.8961, 0.268, 0.768, 0.482, 0.982, 0.482, 0.9698, 0.268, 0.768, 0.482, 0.982, 0.482, 0.8955, 0.268, 0.7867, 0.482, 0.982, 0.482, 0.768, 0.268, 0.768, 0.482, 0.982, 0.482, 0.804, 0.268, 0.768, 0.482, 0.982, 0.482, 0.8114, 0.268, 0.7754, 0.482, 0.982, 0.482, 0.768, 0.268, 0.768, 0.482, 0.982, 0.482, 0.831, 0.268, 0.768, 0.482, 0.982, 0.482, 0.7896, 0.268, 0.7713, 0.482, 0.982, 0.482, 0.768, 0.268, 0.768, 0.482, 0.982, 0.482, 0.8263, 0.268, 0.7728, 0.482, 0.982, 0.482, 0.768, 0.268, 0.768, 0.482, 0.982, 0.482, 0.7986, 0.268, 0.768, 0.482, 0.982, 0.482, 0.83, 0.268, 0.7813, 0.482, 0.982, 0.482, 0.768, 0.268])
me_01_0_whole.materials.append(mat_material_world_prop_industrial)
me_01_0_whole.update()
me_01_0_whole.normals_split_custom_set([tuple(v) for v in zip(*[iter([0.08653, -0.4226, -0.9022, 0.08653, -0.4226, -0.9022, 0.08653, -0.4226, -0.9022, 0.04429, -0.4311, -0.9012, 0.04429, -0.4311, -0.9012, 0.04429, -0.4311, -0.9012, -0.1523, -0.3879, -0.909, -0.1523, -0.3879, -0.909, -0.1523, -0.3879, -0.909, -0.5079, -0.05213, -0.8598, -0.5079, -0.05213, -0.8598, -0.5079, -0.05213, -0.8598, -0.4886, -0.1242, -0.8636, -0.4886, -0.1242, -0.8636, -0.4886, -0.1242, -0.8636, -0.3957, 0.2007, -0.8962, -0.3957, 0.2007, -0.8962, -0.3957, 0.2007, -0.8962, -0.1085, 0.4341, -0.8943, -0.1085, 0.4341, -0.8943, -0.1085, 0.4341, -0.8943, -0.193, 0.4138, -0.8897, -0.193, 0.4138, -0.8897, -0.193, 0.4138, -0.8897, 0.3333, 0.2913, -0.8967, 0.3333, 0.2913, -0.8967, 0.3333, 0.2913, -0.8967, 0.4557, 0.1705, -0.8736, 0.4557, 0.1705, -0.8736, 0.4557, 0.1705, -0.8736, 0.4681, 0.13, -0.8741, 0.4681, 0.13, -0.8741, 0.4681, 0.13, -0.8741, 0.3166, -0.337, -0.8867, 0.3166, -0.337, -0.8867, 0.3166, -0.337, -0.8867, 0.1347, -0.9006, -0.4132, 0.1347, -0.9006, -0.4132, 0.1347, -0.9006, -0.4132, 0.1841, -0.8992, -0.397, 0.1841, -0.8992, -0.397, 0.1841, -0.8992, -0.397, 0.3302, -0.8583, -0.3928, 0.3302, -0.8583, -0.3928, 0.3302, -0.8583, -0.3928, 0.08772, -0.8539, -0.513, 0.08772, -0.8539, -0.513, 0.08772, -0.8539, -0.513, -0.5294, -0.6855, -0.4998, -0.5294, -0.6855, -0.4998, -0.5294, -0.6855, -0.4998, -0.335, -0.8531, -0.4, -0.335, -0.8531, -0.4, -0.335, -0.8531, -0.4, -0.9221, -0.1805, -0.3423, -0.9221, -0.1805, -0.3423, -0.9221, -0.1805, -0.3423, -0.9227, -0.09469, -0.3736, -0.9227, -0.09469, -0.3736, -0.9227, -0.09469, -0.3736, -0.8788, -0.2895, -0.3793, -0.8788, -0.2895, -0.3793, -0.8788, -0.2895, -0.3793, -0.8794, -0.2235, -0.4203, -0.8794, -0.2235, -0.4203, -0.8794, -0.2235, -0.4203, -0.6784, 0.5758, -0.4563, -0.6784, 0.5758, -0.4563, -0.6784, 0.5758, -0.4563, -0.834, 0.423, -0.3543, -0.834, 0.423, -0.3543, -0.834, 0.423, -0.3543, -0.4648, 0.8004, -0.3787, -0.4648, 0.8004, -0.3787, -0.4648, 0.8004, -0.3787, -0.213, 0.8525, -0.4773, -0.213, 0.8525, -0.4773, -0.213, 0.8525, -0.4773, -0.3067, 0.8256, -0.4736, -0.3067, 0.8256, -0.4736, -0.3067, 0.8256, -0.4736, -0.3818, 0.8186, -0.4292, -0.3818, 0.8186, -0.4292, -0.3818, 0.8186, -0.4292, 0.7675, 0.4991, -0.4023, 0.7675, 0.4991, -0.4023, 0.7675, 0.4991, -0.4023, 0.7019, 0.6133, -0.3622, 0.7019, 0.6133, -0.3622, 0.7019, 0.6133, -0.3622, 0.7592, 0.5446, -0.3565, 0.7592, 0.5446, -0.3565, 0.7592, 0.5446, -0.3565, 0.8316, 0.3111, -0.4601, 0.8316, 0.3111, -0.4601, 0.8316, 0.3111, -0.4601, 0.8863, 0.0897, -0.4543, 0.8863, 0.0897, -0.4543, 0.8863, 0.0897, -0.4543, 0.8979, 0.2494, -0.3629, 0.8979, 0.2494, -0.3629, 0.8979, 0.2494, -0.3629, 0.6292, -0.6766, -0.3825, 0.6292, -0.6766, -0.3825, 0.6292, -0.6766, -0.3825, 0.6332, -0.674, -0.3806, 0.6332, -0.674, -0.3806, 0.6332, -0.674, -0.3806, 0.2937, -0.9536, 0.06658, 0.2937, -0.9536, 0.06658, 0.2937, -0.9536, 0.06658, 0.1479, -0.9889, -0.01272, 0.1479, -0.9889, -0.01272, 0.1479, -0.9889, -0.01272, 0.4207, -0.9071, -0.01242, 0.4207, -0.9071, -0.01242, 0.4207, -0.9071, -0.01242, 0.3586, -0.9322, -0.04941, 0.3586, -0.9322, -0.04941, 0.3586, -0.9322, -0.04941, -0.7822, -0.6213, -0.04713, -0.7822, -0.6213, -0.04713, -0.7822, -0.6213, -0.04713, -0.609, -0.7885, 0.08584, -0.609, -0.7885, 0.08584, -0.609, -0.7885, 0.08584, -0.91, -0.4072, 0.07795, -0.91, -0.4072, 0.07795, -0.91, -0.4072, 0.07795, -0.9799, -0.1918, -0.05424, -0.9799, -0.1918, -0.05424, -0.9799, -0.1918, -0.05424, -0.9699, -0.2375, -0.05443, -0.9699, -0.2375, -0.05443, -0.9699, -0.2375, -0.05443, -0.9498, -0.3129, -0.005566, -0.9498, -0.3129, -0.005566, -0.9498, -0.3129, -0.005566, -0.6722, 0.7404, -0.00608, -0.6722, 0.7404, -0.00608, -0.6722, 0.7404, -0.00608, -0.7607, 0.6456, 0.06817, -0.7607, 0.6456, 0.06817, -0.7607, 0.6456, 0.06817, -0.7312, 0.6787, 0.06866, -0.7312, 0.6787, 0.06866, -0.7312, 0.6787, 0.06866, -0.5003, 0.8615, -0.08617, -0.5003, 0.8615, -0.08617, -0.5003, 0.8615, -0.08617, -0.1055, 0.9903, -0.09019, -0.1055, 0.9903, -0.09019, -0.1055, 0.9903, -0.09019, -0.348, 0.9367, 0.03889, -0.348, 0.9367, 0.03889, -0.348, 0.9367, 0.03889, 0.8298, 0.557, 0.03438, 0.8298, 0.557, 0.03438, 0.8298, 0.557, 0.03438, 0.8381, 0.545, 0.02545, 0.8381, 0.545, 0.02545, 0.8381, 0.545, 0.02545, 0.7029, 0.7108, 0.02643, 0.7029, 0.7108, 0.02643, 0.7029, 0.7108, 0.02643, 0.8106, 0.5815, -0.06876, 0.8106, 0.5815, -0.06876, 0.8106, 0.5815, -0.06876, 0.9902, -0.1228, -0.06652, 0.9902, -0.1228, -0.06652, 0.9902, -0.1228, -0.06652, 0.9927, 0.1005, 0.06618, 0.9927, 0.1005, 0.06618, 0.9927, 0.1005, 0.06618, 0.7925, -0.606, 0.06882, 0.7925, -0.606, 0.06882, 0.7925, -0.606, 0.06882, 0.6807, -0.7321, -0.02598, 0.6807, -0.7321, -0.02598, 0.6807, -0.7321, -0.02598, 0.492, -0.7133, 0.4991, 0.492, -0.7133, 0.4991, 0.492, -0.7133, 0.4991, 0.2712, -0.8805, 0.3887, 0.2712, -0.8805, 0.3887, 0.2712, -0.8805, 0.3887, 0.281, -0.8776, 0.3884, 0.281, -0.8776, 0.3884, 0.281, -0.8776, 0.3884, 0.3816, -0.8229, 0.421, 0.3816, -0.8229, 0.421, 0.3816, -0.8229, 0.421, -0.7775, -0.4932, 0.3902, -0.7775, -0.4932, 0.3902, -0.7775, -0.4932, 0.3902, -0.6965, -0.5532, 0.457, -0.6965, -0.5532, 0.457, -0.6965, -0.5532, 0.457, -0.6937, -0.5565, 0.4573, -0.6937, -0.5565, 0.4573, -0.6937, -0.5565, 0.4573, -0.8563, -0.3832, 0.3462, -0.8563, -0.3832, 0.3462, -0.8563, -0.3832, 0.3462, -0.9394, -0.0457, 0.3397, -0.9394, -0.0457, 0.3397, -0.9394, -0.0457, 0.3397, -0.8819, -0.216, 0.4191, -0.8819, -0.216, 0.4191, -0.8819, -0.216, 0.4191, -0.6285, 0.6427, 0.4381, -0.6285, 0.6427, 0.4381, -0.6285, 0.6427, 0.4381, -0.6102, 0.6721, 0.4195, -0.6102, 0.6721, 0.4195, -0.6102, 0.6721, 0.4195, -0.7538, 0.5168, 0.4058, -0.7538, 0.5168, 0.4058, -0.7538, 0.5168, 0.4058, -0.6822, 0.6333, 0.3654, -0.6822, 0.6333, 0.3654, -0.6822, 0.6333, 0.3654, 0.1898, 0.8958, 0.4019, 0.1898, 0.8958, 0.4019, 0.1898, 0.8958, 0.4019, -0.09075, 0.8517, 0.5161, -0.09075, 0.8517, 0.5161, -0.09075, 0.8517, 0.5161, 0.6276, 0.6161, 0.476, 0.6276, 0.6161, 0.476, 0.6276, 0.6161, 0.476, 0.7719, 0.5181, 0.3685, 0.7719, 0.5181, 0.3685, 0.7719, 0.5181, 0.3685, 0.6528, 0.6558, 0.3793, 0.6528, 0.6558, 0.3793, 0.6528, 0.6558, 0.3793, 0.6502, 0.6576, 0.3805, 0.6502, 0.6576, 0.3805, 0.6502, 0.6576, 0.3805, 0.8913, -0.2709, 0.3635, 0.8913, -0.2709, 0.3635, 0.8913, -0.2709, 0.3635, 0.8838, -0.1096, 0.4549, 0.8838, -0.1096, 0.4549, 0.8838, -0.1096, 0.4549, 0.8216, -0.3343, 0.4617, 0.8216, -0.3343, 0.4617, 0.8216, -0.3343, 0.4617, 0.7416, -0.5671, 0.3582, 0.7416, -0.5671, 0.3582, 0.7416, -0.5671, 0.3582, 0.2549, -0.3696, 0.8935, 0.2549, -0.3696, 0.8935, 0.2549, -0.3696, 0.8935, 0.1288, -0.4024, 0.9063, 0.1288, -0.4024, 0.9063, 0.1288, -0.4024, 0.9063, -0.4106, -0.2605, 0.8738, -0.4106, -0.2605, 0.8738, -0.4106, -0.2605, 0.8738, -0.3716, -0.2981, 0.8792, -0.3716, -0.2981, 0.8792, -0.3716, -0.2981, 0.8792, -0.4591, -0.02233, 0.8881, -0.4591, -0.02233, 0.8881, -0.4591, -0.02233, 0.8881, -0.3325, 0.34, 0.8797, -0.3325, 0.34, 0.8797, -0.3325, 0.34, 0.8797, -0.4036, 0.2767, 0.8721, -0.4036, 0.2767, 0.8721, -0.4036, 0.2767, 0.8721, 0.08423, 0.3974, 0.9138, 0.08423, 0.3974, 0.9138, 0.08423, 0.3974, 0.9138, 0.3317, 0.3255, 0.8854, 0.3317, 0.3255, 0.8854, 0.3317, 0.3255, 0.8854, 0.3276, 0.3291, 0.8856, 0.3276, 0.3291, 0.8856, 0.3276, 0.3291, 0.8856, 0.4636, -0.1409, 0.8748, 0.4636, -0.1409, 0.8748, 0.4636, -0.1409, 0.8748, 0.4493, -0.1828, 0.8745, 0.4493, -0.1828, 0.8745, 0.4493, -0.1828, 0.8745, -0.1432, -0.07609, -0.9868, -0.1432, -0.07609, -0.9868, -0.1432, -0.07609, -0.9868, -0.1261, -0.09621, -0.9873, -0.1261, -0.09621, -0.9873, -0.1261, -0.09621, -0.9873, -0.1427, 0.04792, -0.9886, -0.1427, 0.04792, -0.9886, -0.1427, 0.04792, -0.9886, -0.1154, 0.09756, -0.9885, -0.1154, 0.09756, -0.9885, -0.1154, 0.09756, -0.9885, -0.1047, 0.1039, -0.9891, -0.1047, 0.1039, -0.9891, -0.1047, 0.1039, -0.9891, 0.08335, 0.1187, -0.9894, 0.08335, 0.1187, -0.9894, 0.08335, 0.1187, -0.9894, 0.08478, 0.1182, -0.9894, 0.08478, 0.1182, -0.9894, 0.08478, 0.1182, -0.9894, 0.1312, 0.06404, -0.9893, 0.1312, 0.06404, -0.9893, 0.1312, 0.06404, -0.9893, 0.1465, -0.07422, -0.9864, 0.1465, -0.07422, -0.9864, 0.1465, -0.07422, -0.9864, 0.1603, -0.0491, -0.9858, 0.1603, -0.0491, -0.9858, 0.1603, -0.0491, -0.9858, 0.04409, -0.1185, -0.992, 0.04409, -0.1185, -0.992, 0.04409, -0.1185, -0.992, -0.07089, -0.1272, -0.9893, -0.07089, -0.1272, -0.9893, -0.07089, -0.1272, -0.9893, -0.4505, -0.3931, -0.8016, -0.4505, -0.3931, -0.8016, -0.4505, -0.3931, -0.8016, -0.4589, -0.2438, -0.8544, -0.4589, -0.2438, -0.8544, -0.4589, -0.2438, -0.8544, -0.4259, -0.286, -0.8584, -0.4259, -0.286, -0.8584, -0.4259, -0.286, -0.8584, -0.4355, -0.3322, -0.8367, -0.4355, -0.3322, -0.8367, -0.4355, -0.3322, -0.8367, -0.4984, 0.2466, -0.8311, -0.4984, 0.2466, -0.8311, -0.4984, 0.2466, -0.8311, -0.5908, 0.1983, -0.782, -0.5908, 0.1983, -0.782, -0.5908, 0.1983, -0.782, -0.5617, 0.2579, -0.7862, -0.5617, 0.2579, -0.7862, -0.5617, 0.2579, -0.7862, -0.3576, 0.3025, -0.8835, -0.3576, 0.3025, -0.8835, -0.3576, 0.3025, -0.8835, -0.2475, 0.3735, -0.894, -0.2475, 0.3735, -0.894, -0.2475, 0.3735, -0.894, -0.401, 0.398, -0.8251, -0.401, 0.398, -0.8251, -0.401, 0.398, -0.8251, 0.33, 0.4561, -0.8265, 0.33, 0.4561, -0.8265, 0.33, 0.4561, -0.8265, 0.3258, 0.4642, -0.8236, 0.3258, 0.4642, -0.8236, 0.3258, 0.4642, -0.8236, 0.2171, 0.5112, -0.8316, 0.2171, 0.5112, -0.8316, 0.2171, 0.5112, -0.8316, 0.2672, 0.3726, -0.8887, 0.2672, 0.3726, -0.8887, 0.2672, 0.3726, -0.8887, 0.4806, 0.1093, -0.8701, 0.4806, 0.1093, -0.8701, 0.4806, 0.1093, -0.8701, 0.5401, 0.2637, -0.7992, 0.5401, 0.2637, -0.7992, 0.5401, 0.2637, -0.7992, 0.5836, -0.2089, -0.7847, 0.5836, -0.2089, -0.7847, 0.5836, -0.2089, -0.7847, 0.4989, -0.2527, -0.829, 0.4989, -0.2527, -0.829, 0.4989, -0.2527, -0.829, 0.552, -0.1454, -0.8211, 0.552, -0.1454, -0.8211, 0.552, -0.1454, -0.8211, 0.5162, -0.1581, -0.8417, 0.5162, -0.1581, -0.8417, 0.5162, -0.1581, -0.8417, 0.03804, -0.464, -0.885, 0.03804, -0.464, -0.885, 0.03804, -0.464, -0.885, 0.1964, -0.528, -0.8262, 0.1964, -0.528, -0.8262, 0.1964, -0.528, -0.8262, -0.111, -0.5522, -0.8263, -0.111, -0.5522, -0.8263, -0.111, -0.5522, -0.8263, -0.2283, -0.4098, -0.8831, -0.2283, -0.4098, -0.8831, -0.2283, -0.4098, -0.8831, -0.5113, -0.8231, 0.2471, -0.5113, -0.8231, 0.2471, -0.5113, -0.8231, 0.2471, -0.7253, -0.6327, -0.2714, -0.7253, -0.6327, -0.2714, -0.7253, -0.6327, -0.2714, -0.889, -0.3771, -0.2596, -0.889, -0.3771, -0.2596, -0.889, -0.3771, -0.2596, -0.8248, -0.5538, 0.1136, -0.8248, -0.5538, 0.1136, -0.8248, -0.5538, 0.1136, -0.8939, 0.4352, 0.108, -0.8939, 0.4352, 0.108, -0.8939, 0.4352, 0.108, -0.8923, 0.4415, 0.09449, -0.8923, 0.4415, 0.09449, -0.8923, 0.4415, 0.09449, -0.9586, 0.2694, 0.09211, -0.9586, 0.2694, 0.09211, -0.9586, 0.2694, 0.09211, -0.8848, 0.4063, -0.2283, -0.8848, 0.4063, -0.2283, -0.8848, 0.4063, -0.2283, -0.2689, 0.9255, -0.2667, -0.2689, 0.9255, -0.2667, -0.2689, 0.9255, -0.2667, -0.5353, 0.8077, 0.247, -0.5353, 0.8077, 0.247, -0.5353, 0.8077, 0.247, 0.4201, 0.8739, 0.2444, 0.4201, 0.8739, 0.2444, 0.4201, 0.8739, 0.2444, 0.5842, 0.8075, -0.08163, 0.5842, 0.8075, -0.08163, 0.5842, 0.8075, -0.08163, 0.3624, 0.9282, -0.08452, 0.3624, 0.9282, -0.08452, 0.3624, 0.9282, -0.08452, 0.3872, 0.9115, -0.1388, 0.3872, 0.9115, -0.1388, 0.3872, 0.9115, -0.1388, 0.9918, 0.03958, -0.1219, 0.9918, 0.03958, -0.1219, 0.9918, 0.03958, -0.1219, 0.9424, 0.2144, 0.2567, 0.9424, 0.2144, 0.2567, 0.9424, 0.2144, 0.2567, 0.962, -0.1041, 0.2523, 0.962, -0.1041, 0.2523, 0.962, -0.1041, 0.2523, 0.9205, -0.3295, -0.21, 0.9205, -0.3295, -0.21, 0.9205, -0.3295, -0.21, 0.9145, -0.3455, -0.2106, 0.9145, -0.3455, -0.2106, 0.9145, -0.3455, -0.2106, 0.967, -0.2547, 0.01017, 0.967, -0.2547, 0.01017, 0.967, -0.2547, 0.01017, -0.03775, -0.9992, 0.01204, -0.03775, -0.9992, 0.01204, -0.03775, -0.9992, 0.01204, 0.07961, -0.9709, 0.2261, 0.07961, -0.9709, 0.2261, 0.07961, -0.9709, 0.2261, 0.1182, -0.967, 0.2259, 0.1182, -0.967, 0.2259, 0.1182, -0.967, 0.2259, -0.1882, -0.936, -0.2975, -0.1882, -0.936, -0.2975, -0.1882, -0.936, -0.2975, -0.1863, -0.4714, 0.862, -0.1863, -0.4714, 0.862, -0.1863, -0.4714, 0.862, -0.3039, -0.4893, 0.8174, -0.3039, -0.4893, 0.8174, -0.3039, -0.4893, 0.8174, -0.6067, -0.1054, 0.7879, -0.6067, -0.1054, 0.7879, -0.6067, -0.1054, 0.7879, -0.4486, -0.1903, 0.8732, -0.4486, -0.1903, 0.8732, -0.4486, -0.1903, 0.8732, -0.482, 0.1458, 0.8639, -0.482, 0.1458, 0.8639, -0.482, 0.1458, 0.8639, -0.5378, 0.2618, 0.8014, -0.5378, 0.2618, 0.8014, -0.5378, 0.2618, 0.8014, -0.5863, 0.1621, 0.7937, -0.5863, 0.1621, 0.7937, -0.5863, 0.1621, 0.7937, -0.5872, 0.165, 0.7924, -0.5872, 0.165, 0.7924, -0.5872, 0.165, 0.7924, -0.01947, 0.534, 0.8452, -0.01947, 0.534, 0.8452, -0.01947, 0.534, 0.8452, -0.1206, 0.4152, 0.9017, -0.1206, 0.4152, 0.9017, -0.1206, 0.4152, 0.9017, 0.04889, 0.4287, 0.9021, 0.04889, 0.4287, 0.9021, 0.04889, 0.4287, 0.9021, 0.2478, 0.5155, 0.8203, 0.2478, 0.5155, 0.8203, 0.2478, 0.5155, 0.8203, 0.2904, 0.4973, 0.8176, 0.2904, 0.4973, 0.8176, 0.2904, 0.4973, 0.8176, 0.1873, 0.4797, 0.8572, 0.1873, 0.4797, 0.8572, 0.1873, 0.4797, 0.8572, 0.5813, -0.01556, 0.8136, 0.5813, -0.01556, 0.8136, 0.5813, -0.01556, 0.8136, 0.5313, 0.02121, 0.8469, 0.5313, 0.02121, 0.8469, 0.5313, 0.02121, 0.8469, 0.5279, 0.0547, 0.8475, 0.5279, 0.0547, 0.8475, 0.5279, 0.0547, 0.8475, 0.6276, -0.06788, 0.7756, 0.6276, -0.06788, 0.7756, 0.6276, -0.06788, 0.7756, 0.5027, -0.3305, 0.7988, 0.5027, -0.3305, 0.7988, 0.5027, -0.3305, 0.7988, 0.4838, -0.1828, 0.8559, 0.4838, -0.1828, 0.8559, 0.4838, -0.1828, 0.8559, 0.0217, -0.4699, 0.8825, 0.0217, -0.4699, 0.8825, 0.0217, -0.4699, 0.8825, -0.01935, -0.5122, 0.8586, -0.01935, -0.5122, 0.8586, -0.01935, -0.5122, 0.8586, 0.1336, -0.4988, 0.8563, 0.1336, -0.4988, 0.8563, 0.1336, -0.4988, 0.8563, 0.06765, -0.5534, 0.8301, 0.06765, -0.5534, 0.8301, 0.06765, -0.5534, 0.8301, -0.05368, -0.1358, 0.9893, -0.05368, -0.1358, 0.9893, -0.05368, -0.1358, 0.9893, -0.1479, -0.02571, 0.9887, -0.1479, -0.02571, 0.9887, -0.1479, -0.02571, 0.9887, -0.1559, 0.04718, 0.9866, -0.1559, 0.04718, 0.9866, -0.1559, 0.04718, 0.9866, -0.1578, 0.04364, 0.9865, -0.1578, 0.04364, 0.9865, -0.1578, 0.04364, 0.9865, -0.004902, 0.1345, 0.9909, -0.004902, 0.1345, 0.9909, -0.004902, 0.1345, 0.9909, 0.01551, 0.136, 0.9906, 0.01551, 0.136, 0.9906, 0.01551, 0.136, 0.9906, 0.06785, 0.1162, 0.9909, 0.06785, 0.1162, 0.9909, 0.06785, 0.1162, 0.9909, 0.1704, -0.004562, 0.9854, 0.1704, -0.004562, 0.9854, 0.1704, -0.004562, 0.9854, 0.1679, 0.0174, 0.9856, 0.1679, 0.0174, 0.9856, 0.1679, 0.0174, 0.9856, 0.1167, -0.07675, 0.9902, 0.1167, -0.07675, 0.9902, 0.1167, -0.07675, 0.9902, 0.006544, -0.1417, 0.9899, 0.006544, -0.1417, 0.9899, 0.006544, -0.1417, 0.9899, 0.03729, -0.1392, 0.9896, 0.03729, -0.1392, 0.9896, 0.03729, -0.1392, 0.9896])] * 3)])
me_02_0_whole = bpy.data.meshes.new('02:0:whole')
me_02_0_whole.from_pydata([(0.1731, 0.1825, -0.5), (0.4103, -0.1154, -0.25), (0.09625, -0.1482, -0.25), (0.1731, 0.1825, -0.5), (0.09625, -0.1482, -0.25), (-0.1152, 0.09373, -0.25), (0.1731, 0.1825, -0.5), (-0.1152, 0.09373, -0.25), (-0.06042, 0.4759, -0.25), (0.1731, 0.1825, -0.5), (-0.06042, 0.4759, -0.25), (0.2466, 0.4984, -0.25), (0.1731, 0.1825, -0.5), (0.2466, 0.4984, -0.25), (0.4828, 0.2778, -0.25), (0.1731, 0.1825, -0.5), (0.4828, 0.2778, -0.25), (0.3951, -0.09626, -0.25), (0.4103, -0.1154, -0.25), (0.4055, -0.1094, 0.25), (0.0999, -0.1325, 0.25), (0.4103, -0.1154, -0.25), (0.0999, -0.1325, 0.25), (0.09625, -0.1482, -0.25), (0.09625, -0.1482, -0.25), (0.0999, -0.1325, 0.25), (-0.1392, 0.08636, 0.25), (0.09625, -0.1482, -0.25), (-0.1392, 0.08636, 0.25), (-0.1152, 0.09373, -0.25), (-0.1152, 0.09373, -0.25), (-0.1392, 0.08636, 0.25), (-0.04681, 0.4588, 0.25), (-0.1152, 0.09373, -0.25), (-0.04681, 0.4588, 0.25), (-0.06042, 0.4759, -0.25), (-0.06042, 0.4759, -0.25), (-0.04681, 0.4588, 0.25), (0.247, 0.5, 0.25), (-0.06042, 0.4759, -0.25), (0.247, 0.5, 0.25), (0.2466, 0.4984, -0.25), (0.2466, 0.4984, -0.25), (0.247, 0.5, 0.25), (0.5, 0.2831, 0.25), (0.2466, 0.4984, -0.25), (0.5, 0.2831, 0.25), (0.4828, 0.2778, -0.25), (0.4828, 0.2778, -0.25), (0.5, 0.2831, 0.25), (0.3777, -0.0744, 0.25), (0.4828, 0.2778, -0.25), (0.3777, -0.0744, 0.25), (0.3951, -0.09626, -0.25), (0.4055, -0.1094, 0.25), (0.1731, 0.1825, 0.5), (0.0999, -0.1325, 0.25), (0.0999, -0.1325, 0.25), (0.1731, 0.1825, 0.5), (-0.1392, 0.08636, 0.25), (-0.1392, 0.08636, 0.25), (0.1731, 0.1825, 0.5), (-0.04681, 0.4588, 0.25), (-0.04681, 0.4588, 0.25), (0.1731, 0.1825, 0.5), (0.247, 0.5, 0.25), (0.247, 0.5, 0.25), (0.1731, 0.1825, 0.5), (0.5, 0.2831, 0.25), (0.5, 0.2831, 0.25), (0.1731, 0.1825, 0.5), (0.3777, -0.0744, 0.25), (-0.165, -0.07449, -0.4364), (-0.3226, -0.5, -0.35), (-0.4824, -0.1116, -0.35), (-0.165, -0.07449, -0.4364), (-0.4824, -0.1116, -0.35), (-0.3951, 0.3253, -0.35), (-0.165, -0.07449, -0.4364), (-0.3951, 0.3253, -0.35), (-0.01812, 0.3218, -0.35), (-0.165, -0.07449, -0.4364), (-0.01812, 0.3218, -0.35), (0.1672, -0.03564, -0.35), (-0.165, -0.07449, -0.4364), (0.1672, -0.03564, -0.35), (0.06885, -0.4807, -0.35), (-0.165, -0.07449, -0.4364), (0.06885, -0.4807, -0.35), (-0.3021, -0.4447, -0.35), (-0.3226, -0.5, -0.35), (-0.3103, -0.4668, -0.1773), (-0.5, -0.1137, -0.1773), (-0.3226, -0.5, -0.35), (-0.5, -0.1137, -0.1773), (-0.4824, -0.1116, -0.35), (-0.4824, -0.1116, -0.35), (-0.5, -0.1137, -0.1773), (-0.3985, 0.3314, -0.1773), (-0.4824, -0.1116, -0.35), (-0.3985, 0.3314, -0.1773), (-0.3951, 0.3253, -0.35), (-0.3951, 0.3253, -0.35), (-0.3985, 0.3314, -0.1773), (-0.0288, 0.293, -0.1773), (-0.3951, 0.3253, -0.35), (-0.0288, 0.293, -0.1773), (-0.01812, 0.3218, -0.35), (-0.01812, 0.3218, -0.35), (-0.0288, 0.293, -0.1773), (0.1953, -0.03236, -0.1773), (-0.01812, 0.3218, -0.35), (0.1953, -0.03236, -0.1773), (0.1672, -0.03564, -0.35), (0.1672, -0.03564, -0.35), (0.1953, -0.03236, -0.1773), (0.06195, -0.4688, -0.1773), (0.1672, -0.03564, -0.35), (0.06195, -0.4688, -0.1773), (0.06885, -0.4807, -0.35), (0.06885, -0.4807, -0.35), (0.06195, -0.4688, -0.1773), (-0.297, -0.4308, -0.1773), (0.06885, -0.4807, -0.35), (-0.297, -0.4308, -0.1773), (-0.3021, -0.4447, -0.35), (-0.3103, -0.4668, -0.1773), (-0.165, -0.07449, -0.09091), (-0.5, -0.1137, -0.1773), (-0.5, -0.1137, -0.1773), (-0.165, -0.07449, -0.09091), (-0.3985, 0.3314, -0.1773), (-0.3985, 0.3314, -0.1773), (-0.165, -0.07449, -0.09091), (-0.0288, 0.293, -0.1773), (-0.0288, 0.293, -0.1773), (-0.165, -0.07449, -0.09091), (0.1953, -0.03236, -0.1773), (0.1953, -0.03236, -0.1773), (-0.165, -0.07449, -0.09091), (0.06195, -0.4688, -0.1773), (0.06195, -0.4688, -0.1773), (-0.165, -0.07449, -0.09091), (-0.297, -0.4308, -0.1773)], [], [(0, 1, 2), (3, 4, 5), (6, 7, 8), (9, 10, 11), (12, 13, 14), (15, 16, 17), (18, 19, 20), (21, 22, 23), (24, 25, 26), (27, 28, 29), (30, 31, 32), (33, 34, 35), (36, 37, 38), (39, 40, 41), (42, 43, 44), (45, 46, 47), (48, 49, 50), (51, 52, 53), (54, 55, 56), (57, 58, 59), (60, 61, 62), (63, 64, 65), (66, 67, 68), (69, 70, 71), (72, 73, 74), (75, 76, 77), (78, 79, 80), (81, 82, 83), (84, 85, 86), (87, 88, 89), (90, 91, 92), (93, 94, 95), (96, 97, 98), (99, 100, 101), (102, 103, 104), (105, 106, 107), (108, 109, 110), (111, 112, 113), (114, 115, 116), (117, 118, 119), (120, 121, 122), (123, 124, 125), (126, 127, 128), (129, 130, 131), (132, 133, 134), (135, 136, 137), (138, 139, 140), (141, 142, 143)])
_uv = me_02_0_whole.uv_layers.new(name='UVMap')
_uv.uv.foreach_set('vector', [0.768, 0.482, 0.982, 0.482, 0.9193, 0.268, 0.768, 0.482, 0.982, 0.482, 0.9496, 0.268, 0.768, 0.482, 0.982, 0.482, 0.9469, 0.268, 0.768, 0.482, 0.982, 0.482, 0.9194, 0.268, 0.768, 0.482, 0.982, 0.482, 0.9564, 0.268, 0.768, 0.482, 0.982, 0.482, 0.9374, 0.268, 0.768, 0.482, 0.9814, 0.482, 0.982, 0.268, 0.768, 0.482, 0.982, 0.482, 0.8024, 0.268, 0.768, 0.482, 0.9815, 0.482, 0.982, 0.268, 0.768, 0.482, 0.982, 0.482, 0.7975, 0.268, 0.768, 0.482, 0.982, 0.482, 0.9804, 0.268, 0.768, 0.482, 0.982, 0.482, 0.7984, 0.268, 0.768, 0.482, 0.9805, 0.482, 0.982, 0.268, 0.768, 0.482, 0.982, 0.482, 0.8014, 0.268, 0.768, 0.482, 0.982, 0.482, 0.982, 0.268, 0.768, 0.482, 0.982, 0.482, 0.799, 0.268, 0.768, 0.482, 0.982, 0.482, 0.9807, 0.268, 0.768, 0.482, 0.982, 0.482, 0.7987, 0.268, 0.768, 0.482, 0.982, 0.482, 0.8302, 0.268, 0.768, 0.482, 0.982, 0.482, 0.793, 0.268, 0.768, 0.482, 0.982, 0.482, 0.8139, 0.268, 0.768, 0.482, 0.982, 0.482, 0.8244, 0.268, 0.768, 0.482, 0.982, 0.482, 0.7915, 0.268, 0.768, 0.482, 0.982, 0.482, 0.822, 0.268, 0.768, 0.482, 0.982, 0.482, 0.8783, 0.268, 0.768, 0.482, 0.982, 0.482, 0.9141, 0.268, 0.768, 0.482, 0.982, 0.482, 0.8651, 0.268, 0.768, 0.482, 0.982, 0.482, 0.8906, 0.268, 0.768, 0.482, 0.982, 0.482, 0.9099, 0.268, 0.768, 0.482, 0.982, 0.482, 0.8586, 0.268, 0.768, 0.482, 0.9677, 0.482, 0.982, 0.268, 0.768, 0.482, 0.982, 0.482, 0.9056, 0.268, 0.768, 0.482, 0.982, 0.482, 0.9739, 0.268, 0.768, 0.482, 0.982, 0.482, 0.9084, 0.268, 0.768, 0.482, 0.982, 0.482, 0.977, 0.268, 0.768, 0.482, 0.982, 0.482, 0.919, 0.268, 0.768, 0.482, 0.972, 0.482, 0.982, 0.268, 0.768, 0.482, 0.982, 0.482, 0.9026, 0.268, 0.768, 0.482, 0.982, 0.482, 0.9662, 0.268, 0.768, 0.482, 0.982, 0.482, 0.9122, 0.268, 0.768, 0.482, 0.9728, 0.482, 0.982, 0.268, 0.768, 0.482, 0.982, 0.482, 0.9171, 0.268, 0.768, 0.482, 0.982, 0.482, 0.8574, 0.268, 0.768, 0.482, 0.982, 0.482, 0.8414, 0.268, 0.768, 0.482, 0.982, 0.482, 0.8919, 0.268, 0.768, 0.482, 0.982, 0.482, 0.8416, 0.268, 0.768, 0.482, 0.982, 0.482, 0.8539, 0.268, 0.768, 0.482, 0.982, 0.482, 0.8913, 0.268])
me_02_0_whole.materials.append(mat_material_world_prop_industrial)
me_02_0_whole.update()
me_02_0_whole.normals_split_custom_set([tuple(v) for v in zip(*[iter([0.06366, -0.6112, -0.7889, 0.06366, -0.6112, -0.7889, 0.06366, -0.6112, -0.7889, -0.5059, -0.4423, -0.7406, -0.5059, -0.4423, -0.7406, -0.5059, -0.4423, -0.7406, -0.6687, 0.0959, -0.7373, -0.6687, 0.0959, -0.7373, -0.6687, 0.0959, -0.7373, -0.04593, 0.6265, -0.7781, -0.04593, 0.6265, -0.7781, -0.04593, 0.6265, -0.7781, 0.4536, 0.4858, -0.7471, 0.4536, 0.4858, -0.7471, 0.4536, 0.4858, -0.7471, 0.6488, -0.1522, -0.7456, 0.6488, -0.1522, -0.7456, 0.6488, -0.1522, -0.7456, 0.07532, -0.9971, 0.01276, 0.07532, -0.9971, 0.01276, 0.07532, -0.9971, 0.01276, 0.1035, -0.9942, 0.03038, 0.1035, -0.9942, 0.03038, 0.1035, -0.9942, 0.03038, -0.675, -0.7373, 0.02801, -0.675, -0.7373, 0.02801, -0.675, -0.7373, 0.02801, -0.752, -0.6575, -0.04567, -0.752, -0.6575, -0.04567, -0.752, -0.6575, -0.04567, -0.9697, 0.2404, -0.04286, -0.9697, 0.2404, -0.04286, -0.9697, 0.2404, -0.04286, -0.9894, 0.1419, 0.03179, -0.9894, 0.1419, 0.03179, -0.9894, 0.1419, 0.03179, -0.1388, 0.9896, 0.03762, -0.1388, 0.9896, 0.03762, -0.1388, 0.9896, 0.03762, -0.07312, 0.9973, -0.003132, -0.07312, 0.9973, -0.003132, -0.07312, 0.9973, -0.003132, 0.6507, 0.7593, -0.00291, 0.6507, 0.7593, -0.00291, 0.6507, 0.7593, -0.00291, 0.6821, 0.7306, -0.03118, 0.6821, 0.7306, -0.03118, 0.6821, 0.7306, -0.03118, 0.9457, -0.3236, -0.02908, 0.9457, -0.3236, -0.02908, 0.9457, -0.3236, -0.02908, 0.9726, -0.2282, 0.04383, 0.9726, -0.2282, 0.04383, 0.9726, -0.2282, 0.04383, 0.04742, -0.6277, 0.777, 0.04742, -0.6277, 0.777, 0.04742, -0.6277, 0.777, -0.4481, -0.4895, 0.748, -0.4481, -0.4895, 0.748, -0.4481, -0.4895, 0.748, -0.6465, 0.1603, 0.7459, -0.6465, 0.1603, 0.7459, -0.6465, 0.1603, 0.7459, -0.0882, 0.6288, 0.7725, -0.0882, 0.6288, 0.7725, -0.0882, 0.6288, 0.7725, 0.4256, 0.4967, 0.7564, 0.4256, 0.4967, 0.7564, 0.4256, 0.4967, 0.7564, 0.6343, -0.2171, 0.742, 0.6343, -0.2171, 0.742, 0.6343, -0.2171, 0.742, -0.2499, -0.1028, -0.9628, -0.2499, -0.1028, -0.9628, -0.2499, -0.1028, -0.9628, -0.2679, 0.05358, -0.9619, -0.2679, 0.05358, -0.9619, -0.2679, 0.05358, -0.9619, 0.001991, 0.2122, -0.9772, 0.001991, 0.2122, -0.9772, 0.001991, 0.2122, -0.9772, 0.2363, 0.1225, -0.9639, 0.2363, 0.1225, -0.9639, 0.2363, 0.1225, -0.9639, 0.2575, -0.05689, -0.9646, 0.2575, -0.05689, -0.9646, 0.2575, -0.05689, -0.9646, -0.02135, -0.2196, -0.9753, -0.02135, -0.2196, -0.9753, -0.02135, -0.2196, -0.9753, -0.8708, -0.4677, 0.1518, -0.8708, -0.4677, 0.1518, -0.8708, -0.4677, 0.1518, -0.9203, -0.3787, -0.09815, -0.9203, -0.3787, -0.09815, -0.9203, -0.3787, -0.09815, -0.9705, 0.2213, -0.09611, -0.9705, 0.2213, -0.09611, -0.9705, 0.2213, -0.09611, -0.9802, 0.196, -0.02662, -0.9802, 0.196, -0.02662, -0.9802, 0.196, -0.02662, 0.1033, 0.9941, -0.03273, 0.1033, 0.9941, -0.03273, 0.1033, 0.9941, -0.03273, 0.009252, 0.9862, 0.1651, 0.009252, 0.9862, 0.1651, 0.009252, 0.9862, 0.1651, 0.815, 0.5613, 0.144, 0.815, 0.5613, 0.144, 0.815, 0.5613, 0.144, 0.8776, 0.455, -0.1512, 0.8776, 0.455, -0.1512, 0.8776, 0.455, -0.1512, 0.9458, -0.2889, -0.1482, 0.9458, -0.2889, -0.1482, 0.9458, -0.2889, -0.1482, 0.975, -0.2154, 0.05386, 0.975, -0.2154, 0.05386, 0.975, -0.2154, 0.05386, -0.1049, -0.9924, 0.06464, -0.1049, -0.9924, 0.06464, -0.1049, -0.9924, 0.06464, -0.09644, -0.9919, 0.08239, -0.09644, -0.9919, 0.08239, -0.09644, -0.9919, 0.08239, -0.2338, -0.1256, 0.9641, -0.2338, -0.1256, 0.9641, -0.2338, -0.1256, 0.9641, -0.2556, 0.05827, 0.965, -0.2556, 0.05827, 0.965, -0.2556, 0.05827, 0.965, 0.02292, 0.2207, 0.9751, 0.02292, 0.2207, 0.9751, 0.02292, 0.2207, 0.9751, 0.2143, 0.1476, 0.9656, 0.2143, 0.1476, 0.9656, 0.2143, 0.1476, 0.9656, 0.2406, -0.07351, 0.9678, 0.2406, -0.07351, 0.9678, 0.2406, -0.07351, 0.9678, -0.024, -0.2271, 0.9736, -0.024, -0.2271, 0.9736, -0.024, -0.2271, 0.9736])] * 3)])

# ---- objects
ob_00_asset = bpy.data.objects.new('00:asset', None)
ob_00_part_whole = bpy.data.objects.new('00:part:whole', None)
ob_00_0_whole = bpy.data.objects.new('00:0:whole', me_00_0_whole)
ob_01_asset = bpy.data.objects.new('01:asset', None)
ob_01_part_whole = bpy.data.objects.new('01:part:whole', None)
ob_01_0_whole = bpy.data.objects.new('01:0:whole', me_01_0_whole)
ob_02_asset = bpy.data.objects.new('02:asset', None)
ob_02_part_whole = bpy.data.objects.new('02:part:whole', None)
ob_02_0_whole = bpy.data.objects.new('02:0:whole', me_02_0_whole)

# ---- transforms, parenting, visibility, modifiers, constraints
ob_00_asset.location = (0.0, 0.0, 0.0)
ob_00_part_whole.parent = ob_00_asset
ob_00_part_whole.location = (0.0, 0.0, 0.0)
ob_00_0_whole.parent = ob_00_part_whole
ob_00_0_whole.location = (0.0, 0.0, 0.0)
ob_01_asset.location = (0.0, 0.0, 0.0)
ob_01_part_whole.parent = ob_01_asset
ob_01_part_whole.location = (0.0, 0.0, 0.0)
ob_01_0_whole.parent = ob_01_part_whole
ob_01_0_whole.location = (0.0, 0.0, 0.0)
ob_02_asset.location = (0.0, 0.0, 0.0)
ob_02_part_whole.parent = ob_02_asset
ob_02_part_whole.location = (0.0, 0.0, 0.0)
ob_02_0_whole.parent = ob_02_part_whole
ob_02_0_whole.location = (0.0, 0.0, 0.0)

# ---- collection membership
scene.collection.objects.link(ob_00_asset)
scene.collection.objects.link(ob_00_part_whole)
scene.collection.objects.link(ob_00_0_whole)
scene.collection.objects.link(ob_01_asset)
scene.collection.objects.link(ob_01_part_whole)
scene.collection.objects.link(ob_01_0_whole)
scene.collection.objects.link(ob_02_asset)
scene.collection.objects.link(ob_02_part_whole)
scene.collection.objects.link(ob_02_0_whole)

# ---- scene / render settings (as saved in the file)
scene.frame_start = 1; scene.frame_end = 250; scene.frame_set(1)
scene.render.engine = 'BLENDER_EEVEE_NEXT'
scene.render.bake_bias = 0.0
scene.render.bake_samples = 0
scene.render.compositor_device = 'GPU'
scene.eevee.use_volume_custom_range = False
scene.eevee.fast_gi_thickness_near = 0.1
scene.eevee.fast_gi_thickness_far = 0.0
scene.eevee.ray_tracing_options.screen_trace_thickness = 0.1
bpy.context.view_layer.update()

# ---- added for rendering (the .blend has no active camera and no usable light): camera, sun + grey world if the file has none
cam_auto = bpy.data.cameras.new('AutoCamera')
cam_auto.lens = 50.0
cam_auto.sensor_width = 36.0
cam_auto.clip_end = 1000.0
ob_auto_camera = bpy.data.objects.new('AutoCamera', cam_auto)
scene.collection.objects.link(ob_auto_camera)
ob_auto_camera.location = (1.60254, -1.92304, 1.28203)
ob_auto_camera.rotation_euler = (1.09748, -7.21219e-08, 0.694738)
scene.camera = ob_auto_camera
light_auto_sun = bpy.data.lights.new('AutoSun', 'SUN')
light_auto_sun.energy = 3.0
light_auto_sun.angle = 0.0523599
ob_auto_sun = bpy.data.objects.new('AutoSun', light_auto_sun)
scene.collection.objects.link(ob_auto_sun)
ob_auto_sun.rotation_euler = (0.872665, 0.174533, 0.523599)
if scene.world is None:
    world_auto = bpy.data.worlds.new('AutoWorld')
    world_auto.color = (0.3, 0.3, 0.3)
    scene.world = world_auto
bpy.context.view_layer.update()
